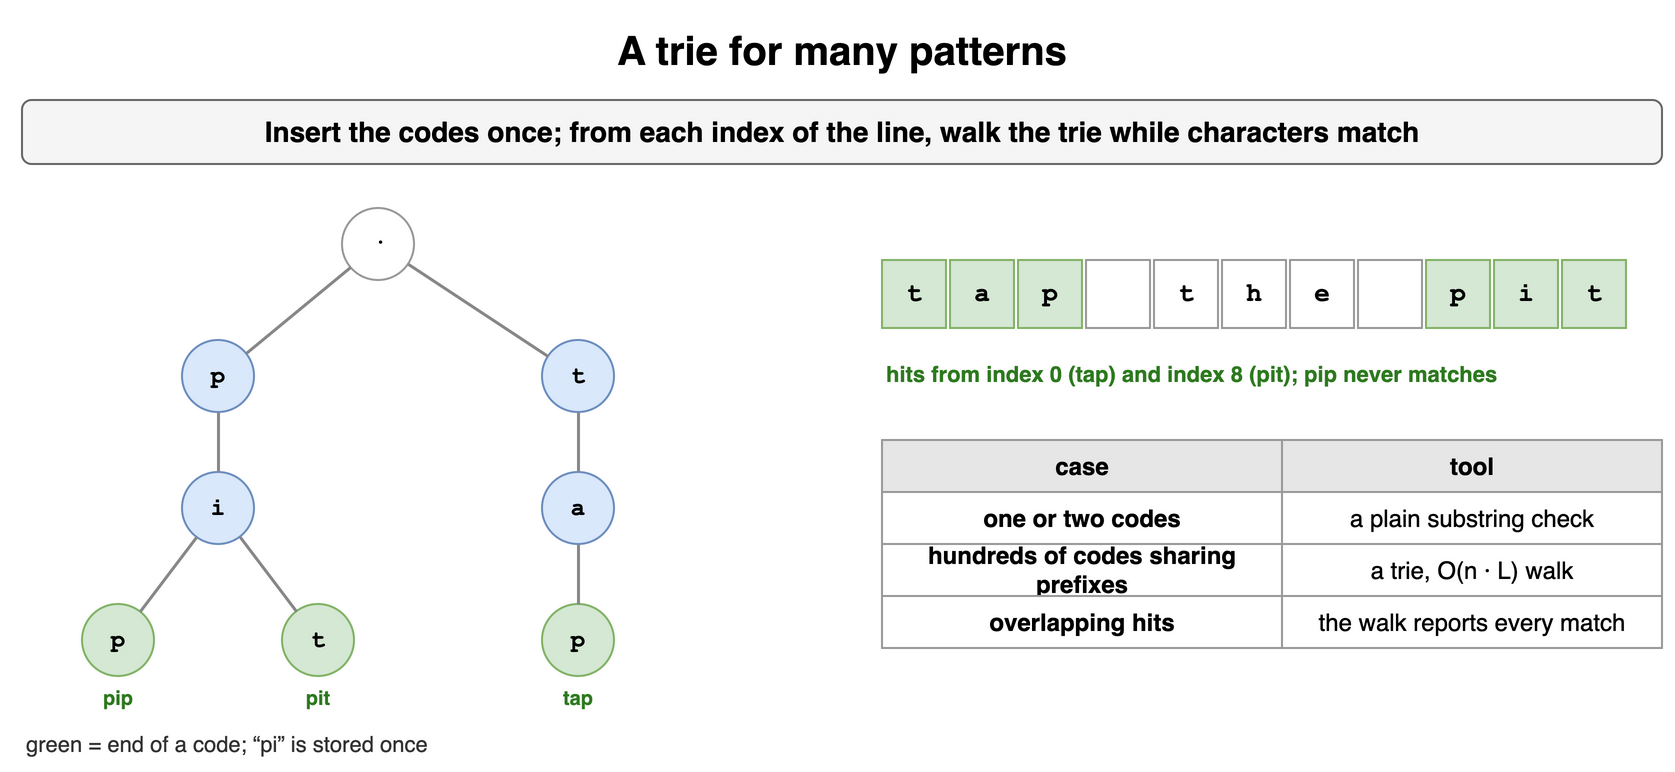

The diagram above was exported from draw.io. Its source (the exported page's mxGraphModel, read from the mxfile embedded in the PNG):
<mxGraphModel dx="900" dy="392" grid="1" gridSize="10" guides="1" tooltips="1" connect="1" arrows="1" fold="1" page="1" pageScale="1" pageWidth="900" pageHeight="392" math="0" shadow="0">
  <root>
    <mxCell id="0" />
    <mxCell id="1" parent="0" />
    <mxCell id="h71" value="A trie for many patterns" style="text;html=1;align=center;verticalAlign=middle;whiteSpace=wrap;fontSize=20;fontStyle=1;" vertex="1" parent="1">
      <mxGeometry x="40" y="10" width="820" height="30" as="geometry" />
    </mxCell>
    <mxCell id="h72" value="Insert the codes once; from each index of the line, walk the trie while characters match" style="rounded=1;whiteSpace=wrap;html=1;fillColor=#f5f5f5;strokeColor=#666666;fontStyle=1;fontSize=14;" vertex="1" parent="1">
      <mxGeometry x="40" y="50" width="820" height="32" as="geometry" />
    </mxCell>
    <mxCell id="h73" value="·" style="ellipse;whiteSpace=wrap;html=1;fontStyle=1;fontSize=12;fontFamily=Courier New;fillColor=#ffffff;strokeColor=#999999;" vertex="1" parent="1">
      <mxGeometry x="200" y="104" width="36" height="36" as="geometry" />
    </mxCell>
    <mxCell id="h74" value="p" style="ellipse;whiteSpace=wrap;html=1;fontStyle=1;fontSize=12;fontFamily=Courier New;fillColor=#dae8fc;strokeColor=#6c8ebf;" vertex="1" parent="1">
      <mxGeometry x="120" y="170" width="36" height="36" as="geometry" />
    </mxCell>
    <mxCell id="h75" value="t" style="ellipse;whiteSpace=wrap;html=1;fontStyle=1;fontSize=12;fontFamily=Courier New;fillColor=#dae8fc;strokeColor=#6c8ebf;" vertex="1" parent="1">
      <mxGeometry x="300" y="170" width="36" height="36" as="geometry" />
    </mxCell>
    <mxCell id="h76" value="" style="endArrow=none;html=1;strokeColor=#888888;strokeWidth=1.5;" edge="1" parent="1" source="h73" target="h74">
      <mxGeometry relative="1" as="geometry" />
    </mxCell>
    <mxCell id="h77" value="" style="endArrow=none;html=1;strokeColor=#888888;strokeWidth=1.5;" edge="1" parent="1" source="h73" target="h75">
      <mxGeometry relative="1" as="geometry" />
    </mxCell>
    <mxCell id="h78" value="i" style="ellipse;whiteSpace=wrap;html=1;fontStyle=1;fontSize=12;fontFamily=Courier New;fillColor=#dae8fc;strokeColor=#6c8ebf;" vertex="1" parent="1">
      <mxGeometry x="120" y="236" width="36" height="36" as="geometry" />
    </mxCell>
    <mxCell id="h79" value="a" style="ellipse;whiteSpace=wrap;html=1;fontStyle=1;fontSize=12;fontFamily=Courier New;fillColor=#dae8fc;strokeColor=#6c8ebf;" vertex="1" parent="1">
      <mxGeometry x="300" y="236" width="36" height="36" as="geometry" />
    </mxCell>
    <mxCell id="h710" value="" style="endArrow=none;html=1;strokeColor=#888888;strokeWidth=1.5;" edge="1" parent="1" source="h74" target="h78">
      <mxGeometry relative="1" as="geometry" />
    </mxCell>
    <mxCell id="h711" value="" style="endArrow=none;html=1;strokeColor=#888888;strokeWidth=1.5;" edge="1" parent="1" source="h75" target="h79">
      <mxGeometry relative="1" as="geometry" />
    </mxCell>
    <mxCell id="h712" value="p" style="ellipse;whiteSpace=wrap;html=1;fontStyle=1;fontSize=12;fontFamily=Courier New;fillColor=#d5e8d4;strokeColor=#82b366;" vertex="1" parent="1">
      <mxGeometry x="70" y="302" width="36" height="36" as="geometry" />
    </mxCell>
    <mxCell id="h713" value="t" style="ellipse;whiteSpace=wrap;html=1;fontStyle=1;fontSize=12;fontFamily=Courier New;fillColor=#d5e8d4;strokeColor=#82b366;" vertex="1" parent="1">
      <mxGeometry x="170" y="302" width="36" height="36" as="geometry" />
    </mxCell>
    <mxCell id="h714" value="p" style="ellipse;whiteSpace=wrap;html=1;fontStyle=1;fontSize=12;fontFamily=Courier New;fillColor=#d5e8d4;strokeColor=#82b366;" vertex="1" parent="1">
      <mxGeometry x="300" y="302" width="36" height="36" as="geometry" />
    </mxCell>
    <mxCell id="h715" value="" style="endArrow=none;html=1;strokeColor=#888888;strokeWidth=1.5;" edge="1" parent="1" source="h78" target="h712">
      <mxGeometry relative="1" as="geometry" />
    </mxCell>
    <mxCell id="h716" value="" style="endArrow=none;html=1;strokeColor=#888888;strokeWidth=1.5;" edge="1" parent="1" source="h78" target="h713">
      <mxGeometry relative="1" as="geometry" />
    </mxCell>
    <mxCell id="h717" value="" style="endArrow=none;html=1;strokeColor=#888888;strokeWidth=1.5;" edge="1" parent="1" source="h79" target="h714">
      <mxGeometry relative="1" as="geometry" />
    </mxCell>
    <mxCell id="h718" value="pip" style="text;html=1;whiteSpace=wrap;fontSize=11;align=center;verticalAlign=middle;fontSize=10;fontColor=#2d7a1f;fontStyle=1;" vertex="1" parent="1">
      <mxGeometry x="50" y="342" width="76" height="14" as="geometry" />
    </mxCell>
    <mxCell id="h719" value="pit" style="text;html=1;whiteSpace=wrap;fontSize=11;align=center;verticalAlign=middle;fontSize=10;fontColor=#2d7a1f;fontStyle=1;" vertex="1" parent="1">
      <mxGeometry x="150" y="342" width="76" height="14" as="geometry" />
    </mxCell>
    <mxCell id="h720" value="tap" style="text;html=1;whiteSpace=wrap;fontSize=11;align=center;verticalAlign=middle;fontSize=10;fontColor=#2d7a1f;fontStyle=1;" vertex="1" parent="1">
      <mxGeometry x="280" y="342" width="76" height="14" as="geometry" />
    </mxCell>
    <mxCell id="h721" value="green = end of a code; “pi” is stored once" style="text;html=1;whiteSpace=wrap;fontSize=11;align=left;verticalAlign=middle;fontSize=11;fontColor=#333333;" vertex="1" parent="1">
      <mxGeometry x="40" y="364" width="400" height="16" as="geometry" />
    </mxCell>
    <mxCell id="h722" value="t" style="rounded=0;whiteSpace=wrap;html=1;fontFamily=Courier New;fontStyle=1;fontSize=13;fillColor=#d5e8d4;strokeColor=#82b366;fontSize=13;" vertex="1" parent="1">
      <mxGeometry x="470" y="130" width="32" height="34" as="geometry" />
    </mxCell>
    <mxCell id="h723" value="a" style="rounded=0;whiteSpace=wrap;html=1;fontFamily=Courier New;fontStyle=1;fontSize=13;fillColor=#d5e8d4;strokeColor=#82b366;fontSize=13;" vertex="1" parent="1">
      <mxGeometry x="504" y="130" width="32" height="34" as="geometry" />
    </mxCell>
    <mxCell id="h724" value="p" style="rounded=0;whiteSpace=wrap;html=1;fontFamily=Courier New;fontStyle=1;fontSize=13;fillColor=#d5e8d4;strokeColor=#82b366;fontSize=13;" vertex="1" parent="1">
      <mxGeometry x="538" y="130" width="32" height="34" as="geometry" />
    </mxCell>
    <mxCell id="h725" value=" " style="rounded=0;whiteSpace=wrap;html=1;fontFamily=Courier New;fontStyle=1;fontSize=13;fillColor=#ffffff;strokeColor=#999999;fontSize=13;" vertex="1" parent="1">
      <mxGeometry x="572" y="130" width="32" height="34" as="geometry" />
    </mxCell>
    <mxCell id="h726" value="t" style="rounded=0;whiteSpace=wrap;html=1;fontFamily=Courier New;fontStyle=1;fontSize=13;fillColor=#ffffff;strokeColor=#999999;fontSize=13;" vertex="1" parent="1">
      <mxGeometry x="606" y="130" width="32" height="34" as="geometry" />
    </mxCell>
    <mxCell id="h727" value="h" style="rounded=0;whiteSpace=wrap;html=1;fontFamily=Courier New;fontStyle=1;fontSize=13;fillColor=#ffffff;strokeColor=#999999;fontSize=13;" vertex="1" parent="1">
      <mxGeometry x="640" y="130" width="32" height="34" as="geometry" />
    </mxCell>
    <mxCell id="h728" value="e" style="rounded=0;whiteSpace=wrap;html=1;fontFamily=Courier New;fontStyle=1;fontSize=13;fillColor=#ffffff;strokeColor=#999999;fontSize=13;" vertex="1" parent="1">
      <mxGeometry x="674" y="130" width="32" height="34" as="geometry" />
    </mxCell>
    <mxCell id="h729" value=" " style="rounded=0;whiteSpace=wrap;html=1;fontFamily=Courier New;fontStyle=1;fontSize=13;fillColor=#ffffff;strokeColor=#999999;fontSize=13;" vertex="1" parent="1">
      <mxGeometry x="708" y="130" width="32" height="34" as="geometry" />
    </mxCell>
    <mxCell id="h730" value="p" style="rounded=0;whiteSpace=wrap;html=1;fontFamily=Courier New;fontStyle=1;fontSize=13;fillColor=#d5e8d4;strokeColor=#82b366;fontSize=13;" vertex="1" parent="1">
      <mxGeometry x="742" y="130" width="32" height="34" as="geometry" />
    </mxCell>
    <mxCell id="h731" value="i" style="rounded=0;whiteSpace=wrap;html=1;fontFamily=Courier New;fontStyle=1;fontSize=13;fillColor=#d5e8d4;strokeColor=#82b366;fontSize=13;" vertex="1" parent="1">
      <mxGeometry x="776" y="130" width="32" height="34" as="geometry" />
    </mxCell>
    <mxCell id="h732" value="t" style="rounded=0;whiteSpace=wrap;html=1;fontFamily=Courier New;fontStyle=1;fontSize=13;fillColor=#d5e8d4;strokeColor=#82b366;fontSize=13;" vertex="1" parent="1">
      <mxGeometry x="810" y="130" width="32" height="34" as="geometry" />
    </mxCell>
    <mxCell id="h733" value="hits from index 0 (tap) and index 8 (pit); pip never matches" style="text;html=1;whiteSpace=wrap;fontSize=11;align=left;verticalAlign=middle;fontSize=11;fontColor=#2d7a1f;fontStyle=1;" vertex="1" parent="1">
      <mxGeometry x="470" y="172" width="390" height="30" as="geometry" />
    </mxCell>
    <mxCell id="h734" value="case" style="whiteSpace=wrap;html=1;fillColor=#e6e6e6;strokeColor=#999999;fontStyle=1;fontSize=12;" vertex="1" parent="1">
      <mxGeometry x="470" y="220" width="200" height="26" as="geometry" />
    </mxCell>
    <mxCell id="h735" value="tool" style="whiteSpace=wrap;html=1;fillColor=#e6e6e6;strokeColor=#999999;fontStyle=1;fontSize=12;" vertex="1" parent="1">
      <mxGeometry x="670" y="220" width="190" height="26" as="geometry" />
    </mxCell>
    <mxCell id="h736" value="one or two codes" style="whiteSpace=wrap;html=1;strokeColor=#999999;fontSize=12;fillColor=#ffffff;fontStyle=1;" vertex="1" parent="1">
      <mxGeometry x="470" y="246" width="200" height="26" as="geometry" />
    </mxCell>
    <mxCell id="h737" value="a plain substring check" style="whiteSpace=wrap;html=1;strokeColor=#999999;fontSize=12;fillColor=#ffffff;" vertex="1" parent="1">
      <mxGeometry x="670" y="246" width="190" height="26" as="geometry" />
    </mxCell>
    <mxCell id="h738" value="hundreds of codes sharing prefixes" style="whiteSpace=wrap;html=1;strokeColor=#999999;fontSize=12;fillColor=#ffffff;fontStyle=1;" vertex="1" parent="1">
      <mxGeometry x="470" y="272" width="200" height="26" as="geometry" />
    </mxCell>
    <mxCell id="h739" value="a trie, O(n · L) walk" style="whiteSpace=wrap;html=1;strokeColor=#999999;fontSize=12;fillColor=#ffffff;" vertex="1" parent="1">
      <mxGeometry x="670" y="272" width="190" height="26" as="geometry" />
    </mxCell>
    <mxCell id="h740" value="overlapping hits" style="whiteSpace=wrap;html=1;strokeColor=#999999;fontSize=12;fillColor=#ffffff;fontStyle=1;" vertex="1" parent="1">
      <mxGeometry x="470" y="298" width="200" height="26" as="geometry" />
    </mxCell>
    <mxCell id="h741" value="the walk reports every match" style="whiteSpace=wrap;html=1;strokeColor=#999999;fontSize=12;fillColor=#ffffff;" vertex="1" parent="1">
      <mxGeometry x="670" y="298" width="190" height="26" as="geometry" />
    </mxCell>
  </root>
</mxGraphModel>